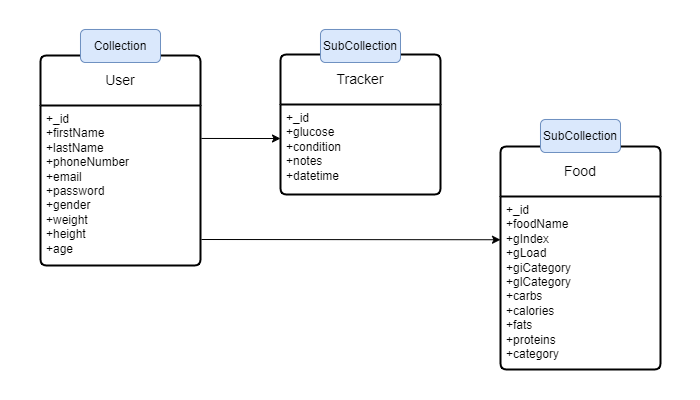

The diagram above was exported from draw.io. Its source (the exported page's mxGraphModel, read from the mxfile embedded in the PNG):
<mxGraphModel dx="880" dy="368" grid="1" gridSize="10" guides="1" tooltips="1" connect="1" arrows="1" fold="1" page="1" pageScale="1" pageWidth="700" pageHeight="100" background="none" math="0" shadow="0" extFonts="Permanent Marker^https://fonts.googleapis.com/css?family=Permanent+Marker">
  <root>
    <mxCell id="0" />
    <mxCell id="1" parent="0" />
    <mxCell id="KktoxIWc4joXvG0OPQqM-1" value="User" style="swimlane;childLayout=stackLayout;horizontal=1;startSize=50;horizontalStack=0;rounded=1;fontSize=14;fontStyle=0;strokeWidth=2;resizeParent=0;resizeLast=1;shadow=0;dashed=0;align=center;arcSize=4;whiteSpace=wrap;html=1;" parent="1" vertex="1">
      <mxGeometry x="40" y="155" width="160" height="210" as="geometry" />
    </mxCell>
    <mxCell id="KktoxIWc4joXvG0OPQqM-2" value="+_id&lt;br&gt;+firstName&lt;div&gt;+lastName&lt;/div&gt;&lt;div&gt;+phoneNumber&lt;/div&gt;&lt;div&gt;+email&lt;/div&gt;&lt;div&gt;+password&lt;br&gt;&lt;div&gt;+gender&lt;br&gt;&lt;/div&gt;&lt;div&gt;+weight&lt;br&gt;&lt;/div&gt;&lt;div&gt;+height&lt;br&gt;&lt;/div&gt;&lt;div&gt;+age&lt;/div&gt;&lt;/div&gt;" style="align=left;strokeColor=none;fillColor=none;spacingLeft=4;fontSize=12;verticalAlign=top;resizable=0;rotatable=0;part=1;html=1;" parent="KktoxIWc4joXvG0OPQqM-1" vertex="1">
      <mxGeometry y="50" width="160" height="160" as="geometry" />
    </mxCell>
    <mxCell id="KktoxIWc4joXvG0OPQqM-4" value="Tracker" style="swimlane;childLayout=stackLayout;horizontal=1;startSize=50;horizontalStack=0;rounded=1;fontSize=14;fontStyle=0;strokeWidth=2;resizeParent=0;resizeLast=1;shadow=0;dashed=0;align=center;arcSize=4;whiteSpace=wrap;html=1;" parent="1" vertex="1">
      <mxGeometry x="280" y="154" width="160" height="140" as="geometry" />
    </mxCell>
    <mxCell id="KktoxIWc4joXvG0OPQqM-5" value="+_id&lt;br&gt;+glucose&lt;div&gt;+condition&lt;/div&gt;&lt;div&gt;+notes&lt;/div&gt;&lt;div&gt;+datetime&lt;/div&gt;" style="align=left;strokeColor=none;fillColor=none;spacingLeft=4;fontSize=12;verticalAlign=top;resizable=0;rotatable=0;part=1;html=1;" parent="KktoxIWc4joXvG0OPQqM-4" vertex="1">
      <mxGeometry y="50" width="160" height="90" as="geometry" />
    </mxCell>
    <mxCell id="KktoxIWc4joXvG0OPQqM-6" value="" style="endArrow=classic;html=1;rounded=0;entryX=0;entryY=0.378;entryDx=0;entryDy=0;exitX=1.006;exitY=0.206;exitDx=0;exitDy=0;exitPerimeter=0;entryPerimeter=0;" parent="1" source="KktoxIWc4joXvG0OPQqM-2" target="KktoxIWc4joXvG0OPQqM-5" edge="1">
      <mxGeometry width="50" height="50" relative="1" as="geometry">
        <mxPoint x="200" y="229" as="sourcePoint" />
        <mxPoint x="100" y="215" as="targetPoint" />
      </mxGeometry>
    </mxCell>
    <mxCell id="KktoxIWc4joXvG0OPQqM-7" value="Collection" style="rounded=1;align=center;fillColor=#dae8fc;strokeColor=#6c8ebf;html=1;whiteSpace=wrap;fontSize=12" parent="1" vertex="1">
      <mxGeometry x="80" y="129" width="80" height="33" as="geometry" />
    </mxCell>
    <mxCell id="KktoxIWc4joXvG0OPQqM-8" value="SubCollection" style="rounded=1;align=center;fillColor=#dae8fc;strokeColor=#6c8ebf;html=1;whiteSpace=wrap;fontSize=12" parent="1" vertex="1">
      <mxGeometry x="320" y="129" width="80" height="33" as="geometry" />
    </mxCell>
    <mxCell id="puVgHCfhTqfER_FQH-fp-1" value="Food" style="swimlane;childLayout=stackLayout;horizontal=1;startSize=50;horizontalStack=0;rounded=1;fontSize=14;fontStyle=0;strokeWidth=2;resizeParent=0;resizeLast=1;shadow=0;dashed=0;align=center;arcSize=4;whiteSpace=wrap;html=1;" parent="1" vertex="1">
      <mxGeometry x="500" y="246" width="160" height="223" as="geometry" />
    </mxCell>
    <mxCell id="puVgHCfhTqfER_FQH-fp-2" value="+_id&lt;br&gt;&lt;div&gt;+foodName&lt;/div&gt;&lt;div&gt;+gIndex&lt;br&gt;&lt;/div&gt;&lt;div&gt;+gLoad&lt;br&gt;&lt;/div&gt;&lt;div&gt;+giCategory&lt;br&gt;&lt;/div&gt;&lt;div&gt;+glCategory&lt;br&gt;&lt;/div&gt;&lt;div&gt;+carbs&lt;br&gt;&lt;/div&gt;&lt;div&gt;+calories&lt;br&gt;&lt;/div&gt;&lt;div&gt;+fats&lt;br&gt;&lt;/div&gt;&lt;div&gt;+proteins&lt;br&gt;&lt;/div&gt;&lt;div&gt;+category&lt;/div&gt;&lt;div&gt;&lt;br&gt;&lt;/div&gt;" style="align=left;strokeColor=none;fillColor=none;spacingLeft=4;fontSize=12;verticalAlign=top;resizable=0;rotatable=0;part=1;html=1;" parent="puVgHCfhTqfER_FQH-fp-1" vertex="1">
      <mxGeometry y="50" width="160" height="173" as="geometry" />
    </mxCell>
    <mxCell id="puVgHCfhTqfER_FQH-fp-4" value="SubCollection" style="rounded=1;align=center;fillColor=#dae8fc;strokeColor=#6c8ebf;html=1;whiteSpace=wrap;fontSize=12" parent="1" vertex="1">
      <mxGeometry x="540" y="219" width="80" height="33" as="geometry" />
    </mxCell>
    <mxCell id="puVgHCfhTqfER_FQH-fp-5" value="" style="endArrow=classic;html=1;rounded=0;entryX=0;entryY=0.25;entryDx=0;entryDy=0;" parent="1" target="puVgHCfhTqfER_FQH-fp-2" edge="1">
      <mxGeometry width="50" height="50" relative="1" as="geometry">
        <mxPoint x="201" y="339" as="sourcePoint" />
        <mxPoint x="311" y="219" as="targetPoint" />
      </mxGeometry>
    </mxCell>
  </root>
</mxGraphModel>